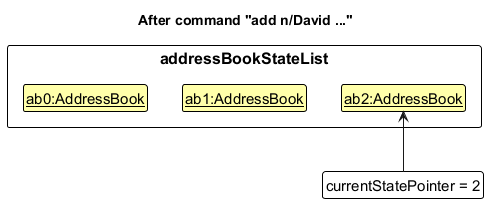

The diagram above was rendered by PlantUML. Its source (embedded in the PNG):
@startuml
!include style.puml
skinparam ClassFontColor #000000
skinparam ClassBorderColor #000000
skinparam ClassBackgroundColor #FFFFAA

title After command "add n/David ..."

package "addressBookStateList" as States {
    class State1 as "<u>ab0:AddressBook</u>"
    class State2 as "<u>ab1:AddressBook</u>"
    class State3 as "<u>ab2:AddressBook</u>"
}

State1 -[hidden]right-> State2
State2 -[hidden]right-> State3

class Pointer as "currentStatePointer = 2" #FFFFFF

Pointer -up-> State3
@enduml